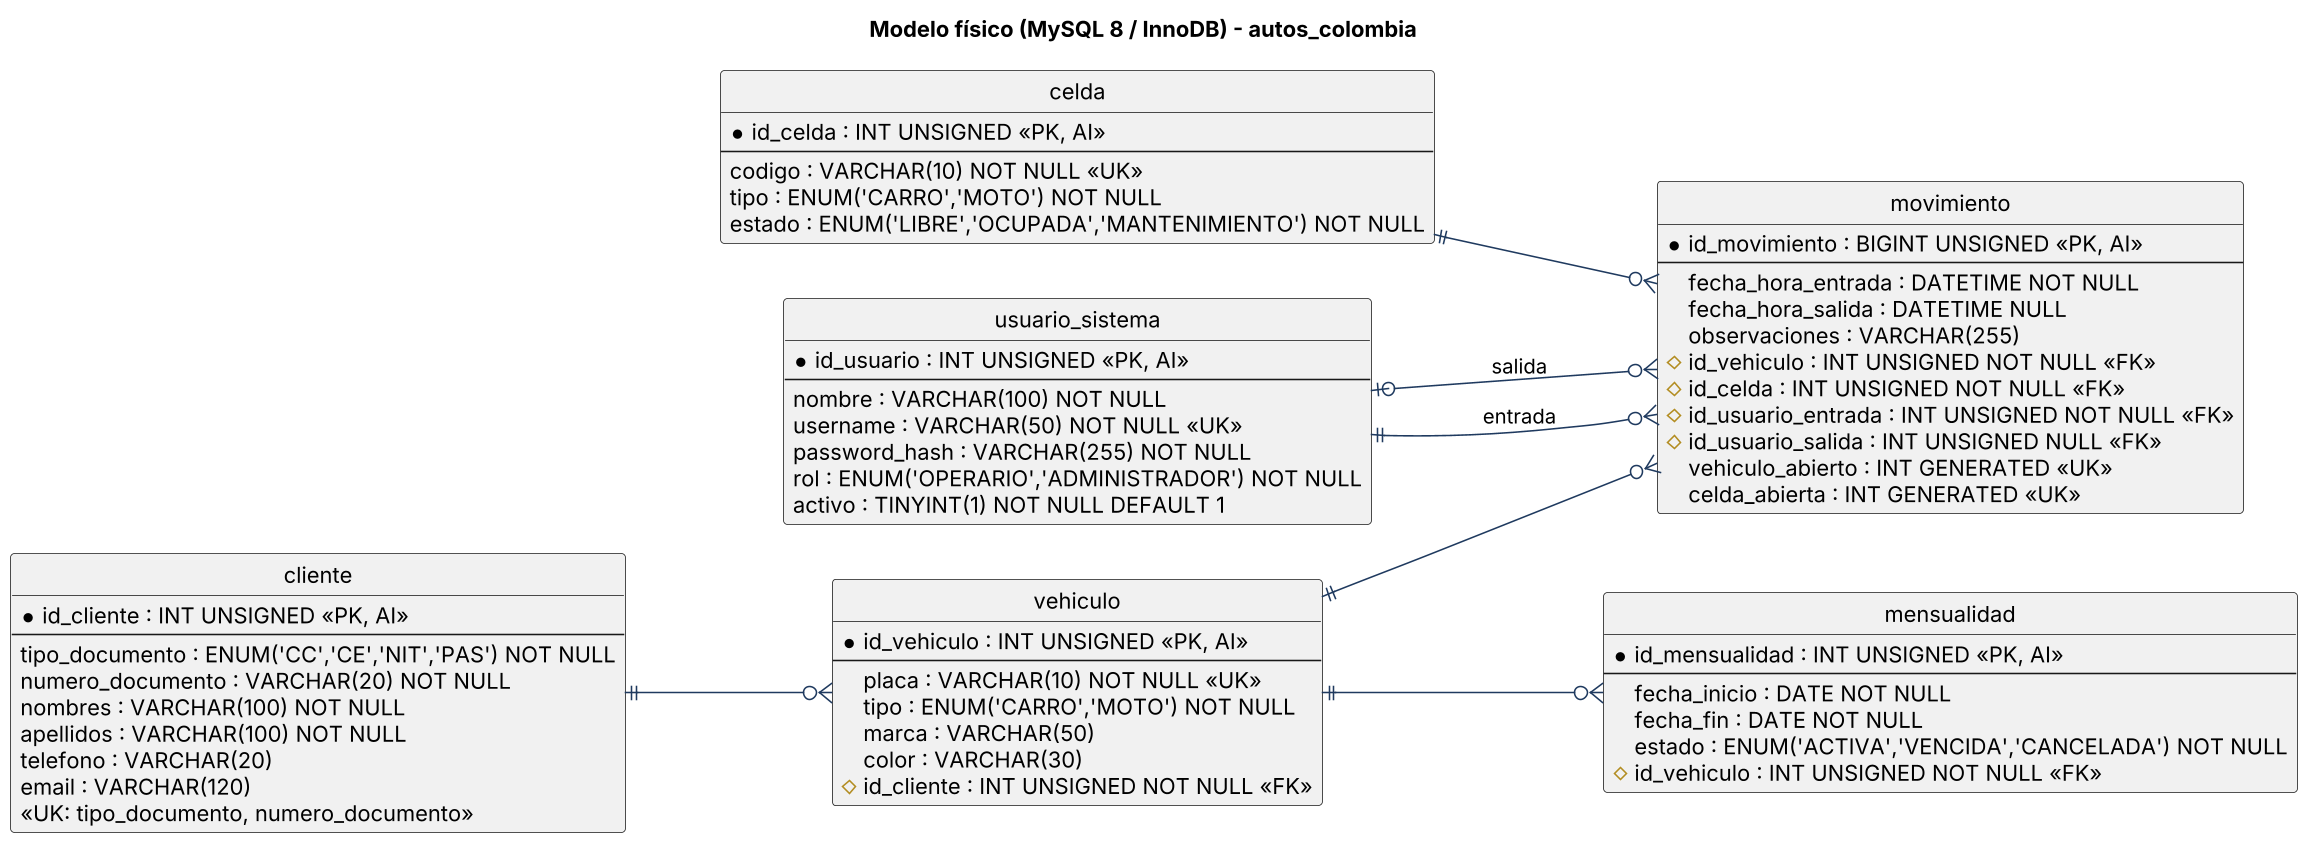

The diagram above was rendered by PlantUML. Its source (embedded in the PNG):
@startuml 07_fisico
skinparamlocked dpi 150
skinparam shadowing false
skinparam defaultFontName Arial
skinparam ArrowColor #1F3A5F
hide circle
skinparam entity {
  BackgroundColor #F4F7FB
  BorderColor #1F3A5F
}
title Modelo físico (MySQL 8 / InnoDB) - autos_colombia
left to right direction

entity "usuario_sistema" as usuario {
  * id_usuario : INT UNSIGNED <<PK, AI>>
  --
  nombre : VARCHAR(100) NOT NULL
  username : VARCHAR(50) NOT NULL <<UK>>
  password_hash : VARCHAR(255) NOT NULL
  rol : ENUM('OPERARIO','ADMINISTRADOR') NOT NULL
  activo : TINYINT(1) NOT NULL DEFAULT 1
}

entity "cliente" as cliente {
  * id_cliente : INT UNSIGNED <<PK, AI>>
  --
  tipo_documento : ENUM('CC','CE','NIT','PAS') NOT NULL
  numero_documento : VARCHAR(20) NOT NULL
  nombres : VARCHAR(100) NOT NULL
  apellidos : VARCHAR(100) NOT NULL
  telefono : VARCHAR(20)
  email : VARCHAR(120)
  <<UK: tipo_documento, numero_documento>>
}

entity "vehiculo" as vehiculo {
  * id_vehiculo : INT UNSIGNED <<PK, AI>>
  --
  placa : VARCHAR(10) NOT NULL <<UK>>
  tipo : ENUM('CARRO','MOTO') NOT NULL
  marca : VARCHAR(50)
  color : VARCHAR(30)
  # id_cliente : INT UNSIGNED NOT NULL <<FK>>
}

entity "mensualidad" as mensualidad {
  * id_mensualidad : INT UNSIGNED <<PK, AI>>
  --
  fecha_inicio : DATE NOT NULL
  fecha_fin : DATE NOT NULL
  estado : ENUM('ACTIVA','VENCIDA','CANCELADA') NOT NULL
  # id_vehiculo : INT UNSIGNED NOT NULL <<FK>>
}

entity "celda" as celda {
  * id_celda : INT UNSIGNED <<PK, AI>>
  --
  codigo : VARCHAR(10) NOT NULL <<UK>>
  tipo : ENUM('CARRO','MOTO') NOT NULL
  estado : ENUM('LIBRE','OCUPADA','MANTENIMIENTO') NOT NULL
}

entity "movimiento" as movimiento {
  * id_movimiento : BIGINT UNSIGNED <<PK, AI>>
  --
  fecha_hora_entrada : DATETIME NOT NULL
  fecha_hora_salida : DATETIME NULL
  observaciones : VARCHAR(255)
  # id_vehiculo : INT UNSIGNED NOT NULL <<FK>>
  # id_celda : INT UNSIGNED NOT NULL <<FK>>
  # id_usuario_entrada : INT UNSIGNED NOT NULL <<FK>>
  # id_usuario_salida : INT UNSIGNED NULL <<FK>>
  vehiculo_abierto : INT GENERATED <<UK>>
  celda_abierta : INT GENERATED <<UK>>
}

cliente ||--o{ vehiculo
vehiculo ||--o{ mensualidad
vehiculo ||--o{ movimiento
celda ||--o{ movimiento
usuario ||--o{ movimiento : entrada
usuario |o--o{ movimiento : salida
@enduml